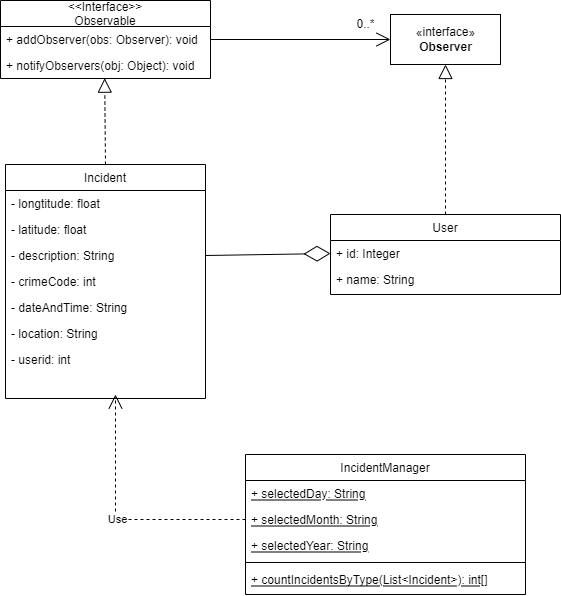

The diagram above was exported from draw.io. Its source (the exported page's mxGraphModel, read from the mxfile embedded in the PNG):
<mxGraphModel dx="1422" dy="1963" grid="1" gridSize="10" guides="1" tooltips="1" connect="1" arrows="1" fold="1" page="1" pageScale="1" pageWidth="827" pageHeight="1169" math="0" shadow="0">
  <root>
    <mxCell id="WIyWlLk6GJQsqaUBKTNV-0" />
    <mxCell id="WIyWlLk6GJQsqaUBKTNV-1" parent="WIyWlLk6GJQsqaUBKTNV-0" />
    <mxCell id="zkfFHV4jXpPFQw0GAbJ--0" value="User" style="swimlane;fontStyle=0;align=center;verticalAlign=top;childLayout=stackLayout;horizontal=1;startSize=26;horizontalStack=0;resizeParent=1;resizeLast=0;collapsible=1;marginBottom=0;rounded=0;shadow=0;strokeWidth=1;" parent="WIyWlLk6GJQsqaUBKTNV-1" vertex="1">
      <mxGeometry x="415" y="200" width="230" height="80" as="geometry">
        <mxRectangle x="450" y="150" width="160" height="26" as="alternateBounds" />
      </mxGeometry>
    </mxCell>
    <mxCell id="OFYhMV-l0LOL4PJbV_Z5-51" value="+ id: Integer" style="text;align=left;verticalAlign=top;spacingLeft=4;spacingRight=4;overflow=hidden;rotatable=0;points=[[0,0.5],[1,0.5]];portConstraint=eastwest;rounded=0;shadow=0;html=0;" parent="zkfFHV4jXpPFQw0GAbJ--0" vertex="1">
      <mxGeometry y="26" width="230" height="26" as="geometry" />
    </mxCell>
    <mxCell id="zkfFHV4jXpPFQw0GAbJ--1" value="+ name: String" style="text;align=left;verticalAlign=top;spacingLeft=4;spacingRight=4;overflow=hidden;rotatable=0;points=[[0,0.5],[1,0.5]];portConstraint=eastwest;" parent="zkfFHV4jXpPFQw0GAbJ--0" vertex="1">
      <mxGeometry y="52" width="230" height="26" as="geometry" />
    </mxCell>
    <mxCell id="zkfFHV4jXpPFQw0GAbJ--17" value="Incident" style="swimlane;fontStyle=0;align=center;verticalAlign=top;childLayout=stackLayout;horizontal=1;startSize=26;horizontalStack=0;resizeParent=1;resizeLast=0;collapsible=1;marginBottom=0;rounded=0;shadow=0;strokeWidth=1;" parent="WIyWlLk6GJQsqaUBKTNV-1" vertex="1">
      <mxGeometry x="90" y="150" width="200" height="234" as="geometry">
        <mxRectangle x="90" y="150" width="160" height="26" as="alternateBounds" />
      </mxGeometry>
    </mxCell>
    <mxCell id="sSN3tdA90oXrKckzuEkJ-15" value="- longtitude: float" style="text;strokeColor=none;fillColor=none;align=left;verticalAlign=top;spacingLeft=4;spacingRight=4;overflow=hidden;rotatable=0;points=[[0,0.5],[1,0.5]];portConstraint=eastwest;" vertex="1" parent="zkfFHV4jXpPFQw0GAbJ--17">
      <mxGeometry y="26" width="200" height="26" as="geometry" />
    </mxCell>
    <mxCell id="sSN3tdA90oXrKckzuEkJ-16" value="- latitude: float" style="text;strokeColor=none;fillColor=none;align=left;verticalAlign=top;spacingLeft=4;spacingRight=4;overflow=hidden;rotatable=0;points=[[0,0.5],[1,0.5]];portConstraint=eastwest;" vertex="1" parent="zkfFHV4jXpPFQw0GAbJ--17">
      <mxGeometry y="52" width="200" height="26" as="geometry" />
    </mxCell>
    <mxCell id="zkfFHV4jXpPFQw0GAbJ--21" value="- description: String" style="text;align=left;verticalAlign=top;spacingLeft=4;spacingRight=4;overflow=hidden;rotatable=0;points=[[0,0.5],[1,0.5]];portConstraint=eastwest;rounded=0;shadow=0;html=0;" parent="zkfFHV4jXpPFQw0GAbJ--17" vertex="1">
      <mxGeometry y="78" width="200" height="26" as="geometry" />
    </mxCell>
    <mxCell id="sSN3tdA90oXrKckzuEkJ-13" value="- crimeCode: int" style="text;strokeColor=none;fillColor=none;align=left;verticalAlign=top;spacingLeft=4;spacingRight=4;overflow=hidden;rotatable=0;points=[[0,0.5],[1,0.5]];portConstraint=eastwest;" vertex="1" parent="zkfFHV4jXpPFQw0GAbJ--17">
      <mxGeometry y="104" width="200" height="26" as="geometry" />
    </mxCell>
    <mxCell id="zkfFHV4jXpPFQw0GAbJ--22" value="- dateAndTime: String" style="text;align=left;verticalAlign=top;spacingLeft=4;spacingRight=4;overflow=hidden;rotatable=0;points=[[0,0.5],[1,0.5]];portConstraint=eastwest;rounded=0;shadow=0;html=0;" parent="zkfFHV4jXpPFQw0GAbJ--17" vertex="1">
      <mxGeometry y="130" width="200" height="26" as="geometry" />
    </mxCell>
    <mxCell id="sSN3tdA90oXrKckzuEkJ-14" value="- location: String" style="text;strokeColor=none;fillColor=none;align=left;verticalAlign=top;spacingLeft=4;spacingRight=4;overflow=hidden;rotatable=0;points=[[0,0.5],[1,0.5]];portConstraint=eastwest;" vertex="1" parent="zkfFHV4jXpPFQw0GAbJ--17">
      <mxGeometry y="156" width="200" height="26" as="geometry" />
    </mxCell>
    <mxCell id="zkfFHV4jXpPFQw0GAbJ--18" value="- userid: int" style="text;align=left;verticalAlign=top;spacingLeft=4;spacingRight=4;overflow=hidden;rotatable=0;points=[[0,0.5],[1,0.5]];portConstraint=eastwest;" parent="zkfFHV4jXpPFQw0GAbJ--17" vertex="1">
      <mxGeometry y="182" width="200" height="26" as="geometry" />
    </mxCell>
    <mxCell id="lZ0qNDxZA8ISA8tG350W-5" value="«interface»&lt;br&gt;&lt;b&gt;Observer&lt;/b&gt;" style="html=1;" parent="WIyWlLk6GJQsqaUBKTNV-1" vertex="1">
      <mxGeometry x="475" width="110" height="50" as="geometry" />
    </mxCell>
    <mxCell id="lZ0qNDxZA8ISA8tG350W-9" value="" style="endArrow=block;dashed=1;endFill=0;endSize=12;html=1;rounded=0;entryX=0.5;entryY=1;entryDx=0;entryDy=0;exitX=0.5;exitY=0;exitDx=0;exitDy=0;" parent="WIyWlLk6GJQsqaUBKTNV-1" source="zkfFHV4jXpPFQw0GAbJ--0" target="lZ0qNDxZA8ISA8tG350W-5" edge="1">
      <mxGeometry width="160" relative="1" as="geometry">
        <mxPoint x="490" y="280" as="sourcePoint" />
        <mxPoint x="650" y="280" as="targetPoint" />
      </mxGeometry>
    </mxCell>
    <mxCell id="lZ0qNDxZA8ISA8tG350W-11" value="" style="endArrow=block;dashed=1;endFill=0;endSize=12;html=1;rounded=0;entryX=0.496;entryY=0.987;entryDx=0;entryDy=0;exitX=0.5;exitY=0;exitDx=0;exitDy=0;entryPerimeter=0;" parent="WIyWlLk6GJQsqaUBKTNV-1" source="zkfFHV4jXpPFQw0GAbJ--17" target="lZ0qNDxZA8ISA8tG350W-19" edge="1">
      <mxGeometry width="160" relative="1" as="geometry">
        <mxPoint x="490" y="180" as="sourcePoint" />
        <mxPoint x="190" y="50" as="targetPoint" />
      </mxGeometry>
    </mxCell>
    <mxCell id="lZ0qNDxZA8ISA8tG350W-12" value="" style="endArrow=open;endFill=1;endSize=12;html=1;rounded=0;entryX=0;entryY=0.5;entryDx=0;entryDy=0;" parent="WIyWlLk6GJQsqaUBKTNV-1" source="lZ0qNDxZA8ISA8tG350W-18" target="lZ0qNDxZA8ISA8tG350W-5" edge="1">
      <mxGeometry width="160" relative="1" as="geometry">
        <mxPoint x="245" y="25" as="sourcePoint" />
        <mxPoint x="640" y="220" as="targetPoint" />
      </mxGeometry>
    </mxCell>
    <mxCell id="lZ0qNDxZA8ISA8tG350W-13" value="0..*" style="text;html=1;align=center;verticalAlign=middle;resizable=0;points=[];autosize=1;strokeColor=none;fillColor=none;" parent="WIyWlLk6GJQsqaUBKTNV-1" vertex="1">
      <mxGeometry x="435" width="30" height="20" as="geometry" />
    </mxCell>
    <mxCell id="lZ0qNDxZA8ISA8tG350W-17" value="&lt;&lt;Interface&gt;&gt;&#10;Observable" style="swimlane;fontStyle=0;childLayout=stackLayout;horizontal=1;startSize=26;fillColor=none;horizontalStack=0;resizeParent=1;resizeParentMax=0;resizeLast=0;collapsible=1;marginBottom=0;" parent="WIyWlLk6GJQsqaUBKTNV-1" vertex="1">
      <mxGeometry x="85" y="-14" width="210" height="78" as="geometry">
        <mxRectangle y="10" width="90" height="26" as="alternateBounds" />
      </mxGeometry>
    </mxCell>
    <mxCell id="lZ0qNDxZA8ISA8tG350W-18" value="+ addObserver(obs: Observer): void" style="text;strokeColor=none;fillColor=none;align=left;verticalAlign=top;spacingLeft=4;spacingRight=4;overflow=hidden;rotatable=0;points=[[0,0.5],[1,0.5]];portConstraint=eastwest;" parent="lZ0qNDxZA8ISA8tG350W-17" vertex="1">
      <mxGeometry y="26" width="210" height="26" as="geometry" />
    </mxCell>
    <mxCell id="lZ0qNDxZA8ISA8tG350W-19" value="+ notifyObservers(obj: Object): void" style="text;strokeColor=none;fillColor=none;align=left;verticalAlign=top;spacingLeft=4;spacingRight=4;overflow=hidden;rotatable=0;points=[[0,0.5],[1,0.5]];portConstraint=eastwest;" parent="lZ0qNDxZA8ISA8tG350W-17" vertex="1">
      <mxGeometry y="52" width="210" height="26" as="geometry" />
    </mxCell>
    <mxCell id="lZ0qNDxZA8ISA8tG350W-23" value="" style="endArrow=diamondThin;endFill=0;endSize=24;html=1;rounded=0;exitX=1;exitY=0.5;exitDx=0;exitDy=0;entryX=0;entryY=0.5;entryDx=0;entryDy=0;" parent="WIyWlLk6GJQsqaUBKTNV-1" source="zkfFHV4jXpPFQw0GAbJ--21" target="OFYhMV-l0LOL4PJbV_Z5-51" edge="1">
      <mxGeometry width="160" relative="1" as="geometry">
        <mxPoint x="350" y="330" as="sourcePoint" />
        <mxPoint x="450" y="249" as="targetPoint" />
      </mxGeometry>
    </mxCell>
    <mxCell id="sSN3tdA90oXrKckzuEkJ-0" value="IncidentManager" style="swimlane;fontStyle=0;align=center;verticalAlign=top;childLayout=stackLayout;horizontal=1;startSize=26;horizontalStack=0;resizeParent=1;resizeLast=0;collapsible=1;marginBottom=0;rounded=0;shadow=0;strokeWidth=1;" vertex="1" parent="WIyWlLk6GJQsqaUBKTNV-1">
      <mxGeometry x="330" y="440" width="280" height="140" as="geometry">
        <mxRectangle x="90" y="150" width="160" height="26" as="alternateBounds" />
      </mxGeometry>
    </mxCell>
    <mxCell id="sSN3tdA90oXrKckzuEkJ-1" value="+ selectedDay: String" style="text;align=left;verticalAlign=top;spacingLeft=4;spacingRight=4;overflow=hidden;rotatable=0;points=[[0,0.5],[1,0.5]];portConstraint=eastwest;fontStyle=4" vertex="1" parent="sSN3tdA90oXrKckzuEkJ-0">
      <mxGeometry y="26" width="280" height="26" as="geometry" />
    </mxCell>
    <mxCell id="sSN3tdA90oXrKckzuEkJ-2" value="+ selectedMonth: String" style="text;align=left;verticalAlign=top;spacingLeft=4;spacingRight=4;overflow=hidden;rotatable=0;points=[[0,0.5],[1,0.5]];portConstraint=eastwest;rounded=0;shadow=0;html=0;fontStyle=4" vertex="1" parent="sSN3tdA90oXrKckzuEkJ-0">
      <mxGeometry y="52" width="280" height="26" as="geometry" />
    </mxCell>
    <mxCell id="sSN3tdA90oXrKckzuEkJ-3" value="+ selectedYear: String" style="text;align=left;verticalAlign=top;spacingLeft=4;spacingRight=4;overflow=hidden;rotatable=0;points=[[0,0.5],[1,0.5]];portConstraint=eastwest;rounded=0;shadow=0;html=0;fontStyle=4" vertex="1" parent="sSN3tdA90oXrKckzuEkJ-0">
      <mxGeometry y="78" width="280" height="26" as="geometry" />
    </mxCell>
    <mxCell id="sSN3tdA90oXrKckzuEkJ-5" value="" style="line;strokeWidth=1;fillColor=none;align=left;verticalAlign=middle;spacingTop=-1;spacingLeft=3;spacingRight=3;rotatable=0;labelPosition=right;points=[];portConstraint=eastwest;" vertex="1" parent="sSN3tdA90oXrKckzuEkJ-0">
      <mxGeometry y="104" width="280" height="8" as="geometry" />
    </mxCell>
    <mxCell id="sSN3tdA90oXrKckzuEkJ-6" value="+ countIncidentsByType(List&lt;Incident&gt;): int[]" style="text;strokeColor=none;fillColor=none;align=left;verticalAlign=top;spacingLeft=4;spacingRight=4;overflow=hidden;rotatable=0;points=[[0,0.5],[1,0.5]];portConstraint=eastwest;fontStyle=4" vertex="1" parent="sSN3tdA90oXrKckzuEkJ-0">
      <mxGeometry y="112" width="280" height="26" as="geometry" />
    </mxCell>
    <mxCell id="sSN3tdA90oXrKckzuEkJ-17" value="Use" style="endArrow=open;endSize=12;dashed=1;html=1;rounded=0;" edge="1" parent="WIyWlLk6GJQsqaUBKTNV-1">
      <mxGeometry width="160" relative="1" as="geometry">
        <mxPoint x="330" y="505" as="sourcePoint" />
        <mxPoint x="200" y="380" as="targetPoint" />
        <Array as="points">
          <mxPoint x="200" y="505" />
        </Array>
      </mxGeometry>
    </mxCell>
  </root>
</mxGraphModel>